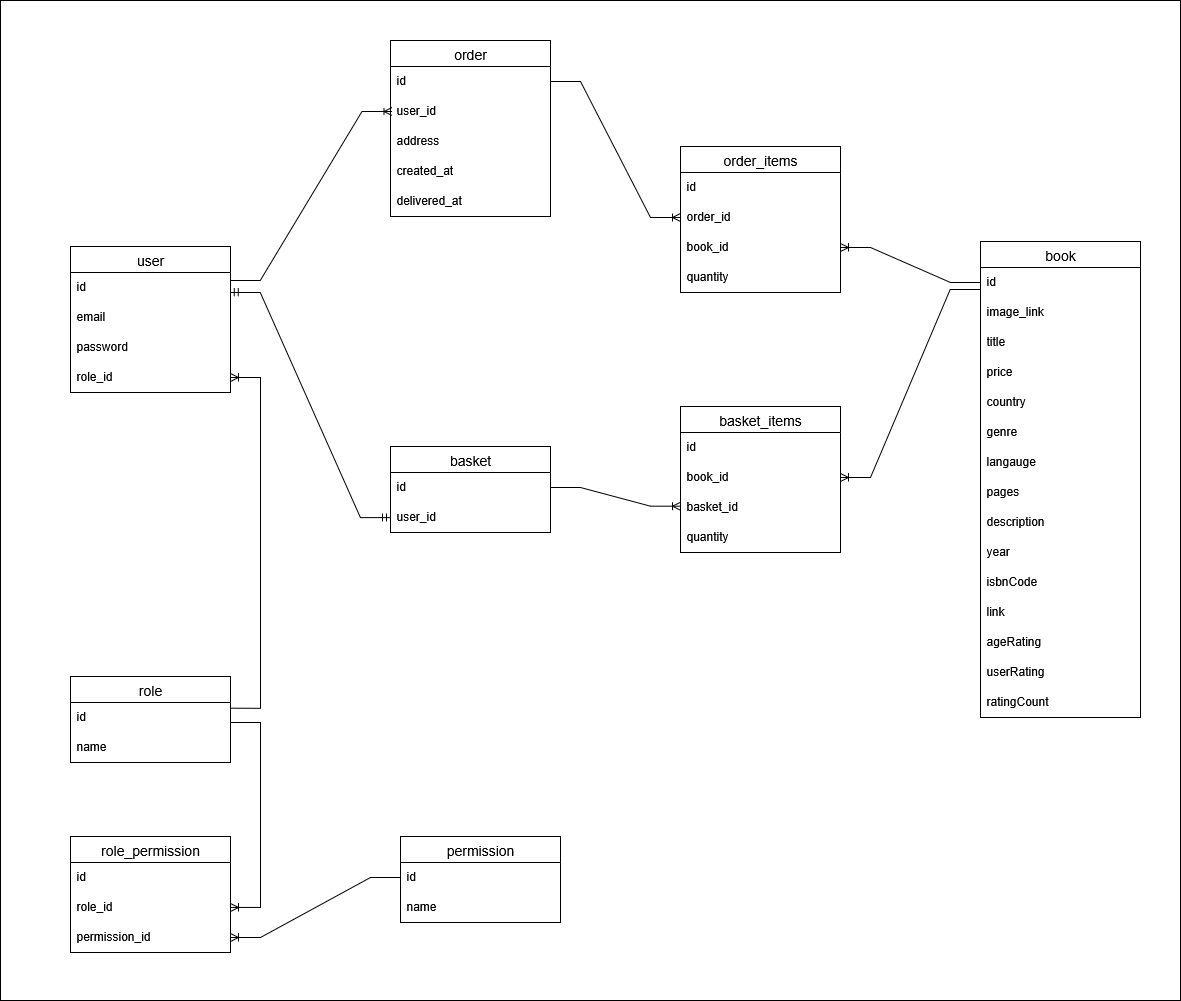

The diagram above was exported from draw.io. Its source (the exported page's mxGraphModel, read from the mxfile embedded in the PNG):
<mxGraphModel dx="2852" dy="1502" grid="1" gridSize="10" guides="1" tooltips="1" connect="1" arrows="1" fold="1" page="1" pageScale="1" pageWidth="827" pageHeight="1169" math="0" shadow="0">
  <root>
    <mxCell id="0" />
    <mxCell id="1" parent="0" />
    <mxCell id="z6lcWDC0qlGCUrkVXUVK-2" value="" style="rounded=0;whiteSpace=wrap;html=1;movable=0;resizable=0;rotatable=0;deletable=0;editable=0;locked=1;connectable=0;" vertex="1" parent="1">
      <mxGeometry x="280" y="260" width="1180" height="1000" as="geometry" />
    </mxCell>
    <mxCell id="z6lcWDC0qlGCUrkVXUVK-3" value="order" style="swimlane;fontStyle=0;childLayout=stackLayout;horizontal=1;startSize=26;horizontalStack=0;resizeParent=1;resizeParentMax=0;resizeLast=0;collapsible=1;marginBottom=0;align=center;fontSize=14;" vertex="1" parent="1">
      <mxGeometry x="670" y="300" width="160" height="176" as="geometry" />
    </mxCell>
    <mxCell id="z6lcWDC0qlGCUrkVXUVK-4" value="id&lt;span style=&quot;white-space: pre;&quot;&gt;&#09;&lt;/span&gt;" style="text;strokeColor=none;fillColor=none;spacingLeft=4;spacingRight=4;overflow=hidden;rotatable=0;points=[[0,0.5],[1,0.5]];portConstraint=eastwest;fontSize=12;whiteSpace=wrap;html=1;" vertex="1" parent="z6lcWDC0qlGCUrkVXUVK-3">
      <mxGeometry y="26" width="160" height="30" as="geometry" />
    </mxCell>
    <mxCell id="z6lcWDC0qlGCUrkVXUVK-5" value="user_id" style="text;strokeColor=none;fillColor=none;spacingLeft=4;spacingRight=4;overflow=hidden;rotatable=0;points=[[0,0.5],[1,0.5]];portConstraint=eastwest;fontSize=12;whiteSpace=wrap;html=1;" vertex="1" parent="z6lcWDC0qlGCUrkVXUVK-3">
      <mxGeometry y="56" width="160" height="30" as="geometry" />
    </mxCell>
    <mxCell id="z6lcWDC0qlGCUrkVXUVK-6" value="address" style="text;strokeColor=none;fillColor=none;spacingLeft=4;spacingRight=4;overflow=hidden;rotatable=0;points=[[0,0.5],[1,0.5]];portConstraint=eastwest;fontSize=12;whiteSpace=wrap;html=1;" vertex="1" parent="z6lcWDC0qlGCUrkVXUVK-3">
      <mxGeometry y="86" width="160" height="30" as="geometry" />
    </mxCell>
    <mxCell id="z6lcWDC0qlGCUrkVXUVK-7" value="created_at" style="text;strokeColor=none;fillColor=none;spacingLeft=4;spacingRight=4;overflow=hidden;rotatable=0;points=[[0,0.5],[1,0.5]];portConstraint=eastwest;fontSize=12;whiteSpace=wrap;html=1;" vertex="1" parent="z6lcWDC0qlGCUrkVXUVK-3">
      <mxGeometry y="116" width="160" height="30" as="geometry" />
    </mxCell>
    <mxCell id="z6lcWDC0qlGCUrkVXUVK-8" value="delivered_at" style="text;strokeColor=none;fillColor=none;spacingLeft=4;spacingRight=4;overflow=hidden;rotatable=0;points=[[0,0.5],[1,0.5]];portConstraint=eastwest;fontSize=12;whiteSpace=wrap;html=1;" vertex="1" parent="z6lcWDC0qlGCUrkVXUVK-3">
      <mxGeometry y="146" width="160" height="30" as="geometry" />
    </mxCell>
    <mxCell id="z6lcWDC0qlGCUrkVXUVK-9" value="book" style="swimlane;fontStyle=0;childLayout=stackLayout;horizontal=1;startSize=26;horizontalStack=0;resizeParent=1;resizeParentMax=0;resizeLast=0;collapsible=1;marginBottom=0;align=center;fontSize=14;" vertex="1" parent="1">
      <mxGeometry x="1260" y="501" width="160" height="476" as="geometry" />
    </mxCell>
    <mxCell id="z6lcWDC0qlGCUrkVXUVK-10" value="id" style="text;strokeColor=none;fillColor=none;spacingLeft=4;spacingRight=4;overflow=hidden;rotatable=0;points=[[0,0.5],[1,0.5]];portConstraint=eastwest;fontSize=12;whiteSpace=wrap;html=1;" vertex="1" parent="z6lcWDC0qlGCUrkVXUVK-9">
      <mxGeometry y="26" width="160" height="30" as="geometry" />
    </mxCell>
    <mxCell id="z6lcWDC0qlGCUrkVXUVK-11" value="image_link" style="text;strokeColor=none;fillColor=none;spacingLeft=4;spacingRight=4;overflow=hidden;rotatable=0;points=[[0,0.5],[1,0.5]];portConstraint=eastwest;fontSize=12;whiteSpace=wrap;html=1;" vertex="1" parent="z6lcWDC0qlGCUrkVXUVK-9">
      <mxGeometry y="56" width="160" height="30" as="geometry" />
    </mxCell>
    <mxCell id="z6lcWDC0qlGCUrkVXUVK-12" value="title" style="text;strokeColor=none;fillColor=none;spacingLeft=4;spacingRight=4;overflow=hidden;rotatable=0;points=[[0,0.5],[1,0.5]];portConstraint=eastwest;fontSize=12;whiteSpace=wrap;html=1;" vertex="1" parent="z6lcWDC0qlGCUrkVXUVK-9">
      <mxGeometry y="86" width="160" height="30" as="geometry" />
    </mxCell>
    <mxCell id="z6lcWDC0qlGCUrkVXUVK-13" value="price" style="text;strokeColor=none;fillColor=none;spacingLeft=4;spacingRight=4;overflow=hidden;rotatable=0;points=[[0,0.5],[1,0.5]];portConstraint=eastwest;fontSize=12;whiteSpace=wrap;html=1;" vertex="1" parent="z6lcWDC0qlGCUrkVXUVK-9">
      <mxGeometry y="116" width="160" height="30" as="geometry" />
    </mxCell>
    <mxCell id="z6lcWDC0qlGCUrkVXUVK-14" value="country" style="text;strokeColor=none;fillColor=none;spacingLeft=4;spacingRight=4;overflow=hidden;rotatable=0;points=[[0,0.5],[1,0.5]];portConstraint=eastwest;fontSize=12;whiteSpace=wrap;html=1;" vertex="1" parent="z6lcWDC0qlGCUrkVXUVK-9">
      <mxGeometry y="146" width="160" height="30" as="geometry" />
    </mxCell>
    <mxCell id="z6lcWDC0qlGCUrkVXUVK-15" value="genre" style="text;strokeColor=none;fillColor=none;spacingLeft=4;spacingRight=4;overflow=hidden;rotatable=0;points=[[0,0.5],[1,0.5]];portConstraint=eastwest;fontSize=12;whiteSpace=wrap;html=1;" vertex="1" parent="z6lcWDC0qlGCUrkVXUVK-9">
      <mxGeometry y="176" width="160" height="30" as="geometry" />
    </mxCell>
    <mxCell id="z6lcWDC0qlGCUrkVXUVK-16" value="langauge" style="text;strokeColor=none;fillColor=none;spacingLeft=4;spacingRight=4;overflow=hidden;rotatable=0;points=[[0,0.5],[1,0.5]];portConstraint=eastwest;fontSize=12;whiteSpace=wrap;html=1;" vertex="1" parent="z6lcWDC0qlGCUrkVXUVK-9">
      <mxGeometry y="206" width="160" height="30" as="geometry" />
    </mxCell>
    <mxCell id="z6lcWDC0qlGCUrkVXUVK-17" value="pages" style="text;strokeColor=none;fillColor=none;spacingLeft=4;spacingRight=4;overflow=hidden;rotatable=0;points=[[0,0.5],[1,0.5]];portConstraint=eastwest;fontSize=12;whiteSpace=wrap;html=1;" vertex="1" parent="z6lcWDC0qlGCUrkVXUVK-9">
      <mxGeometry y="236" width="160" height="30" as="geometry" />
    </mxCell>
    <mxCell id="z6lcWDC0qlGCUrkVXUVK-18" value="description" style="text;strokeColor=none;fillColor=none;spacingLeft=4;spacingRight=4;overflow=hidden;rotatable=0;points=[[0,0.5],[1,0.5]];portConstraint=eastwest;fontSize=12;whiteSpace=wrap;html=1;" vertex="1" parent="z6lcWDC0qlGCUrkVXUVK-9">
      <mxGeometry y="266" width="160" height="30" as="geometry" />
    </mxCell>
    <mxCell id="z6lcWDC0qlGCUrkVXUVK-19" value="year" style="text;strokeColor=none;fillColor=none;spacingLeft=4;spacingRight=4;overflow=hidden;rotatable=0;points=[[0,0.5],[1,0.5]];portConstraint=eastwest;fontSize=12;whiteSpace=wrap;html=1;" vertex="1" parent="z6lcWDC0qlGCUrkVXUVK-9">
      <mxGeometry y="296" width="160" height="30" as="geometry" />
    </mxCell>
    <mxCell id="z6lcWDC0qlGCUrkVXUVK-20" value="isbnCode" style="text;strokeColor=none;fillColor=none;spacingLeft=4;spacingRight=4;overflow=hidden;rotatable=0;points=[[0,0.5],[1,0.5]];portConstraint=eastwest;fontSize=12;whiteSpace=wrap;html=1;" vertex="1" parent="z6lcWDC0qlGCUrkVXUVK-9">
      <mxGeometry y="326" width="160" height="30" as="geometry" />
    </mxCell>
    <mxCell id="z6lcWDC0qlGCUrkVXUVK-21" value="link" style="text;strokeColor=none;fillColor=none;spacingLeft=4;spacingRight=4;overflow=hidden;rotatable=0;points=[[0,0.5],[1,0.5]];portConstraint=eastwest;fontSize=12;whiteSpace=wrap;html=1;" vertex="1" parent="z6lcWDC0qlGCUrkVXUVK-9">
      <mxGeometry y="356" width="160" height="30" as="geometry" />
    </mxCell>
    <mxCell id="z6lcWDC0qlGCUrkVXUVK-22" value="ageRating" style="text;strokeColor=none;fillColor=none;spacingLeft=4;spacingRight=4;overflow=hidden;rotatable=0;points=[[0,0.5],[1,0.5]];portConstraint=eastwest;fontSize=12;whiteSpace=wrap;html=1;" vertex="1" parent="z6lcWDC0qlGCUrkVXUVK-9">
      <mxGeometry y="386" width="160" height="30" as="geometry" />
    </mxCell>
    <mxCell id="z6lcWDC0qlGCUrkVXUVK-23" value="userRating" style="text;strokeColor=none;fillColor=none;spacingLeft=4;spacingRight=4;overflow=hidden;rotatable=0;points=[[0,0.5],[1,0.5]];portConstraint=eastwest;fontSize=12;whiteSpace=wrap;html=1;" vertex="1" parent="z6lcWDC0qlGCUrkVXUVK-9">
      <mxGeometry y="416" width="160" height="30" as="geometry" />
    </mxCell>
    <mxCell id="z6lcWDC0qlGCUrkVXUVK-24" value="ratingCount" style="text;strokeColor=none;fillColor=none;spacingLeft=4;spacingRight=4;overflow=hidden;rotatable=0;points=[[0,0.5],[1,0.5]];portConstraint=eastwest;fontSize=12;whiteSpace=wrap;html=1;" vertex="1" parent="z6lcWDC0qlGCUrkVXUVK-9">
      <mxGeometry y="446" width="160" height="30" as="geometry" />
    </mxCell>
    <mxCell id="z6lcWDC0qlGCUrkVXUVK-25" value="user" style="swimlane;fontStyle=0;childLayout=stackLayout;horizontal=1;startSize=26;horizontalStack=0;resizeParent=1;resizeParentMax=0;resizeLast=0;collapsible=1;marginBottom=0;align=center;fontSize=14;" vertex="1" parent="1">
      <mxGeometry x="350" y="506" width="160" height="146" as="geometry" />
    </mxCell>
    <mxCell id="z6lcWDC0qlGCUrkVXUVK-26" value="&lt;span style=&quot;white-space: pre;&quot;&gt;id&#09;&lt;/span&gt;" style="text;strokeColor=none;fillColor=none;spacingLeft=4;spacingRight=4;overflow=hidden;rotatable=0;points=[[0,0.5],[1,0.5]];portConstraint=eastwest;fontSize=12;whiteSpace=wrap;html=1;" vertex="1" parent="z6lcWDC0qlGCUrkVXUVK-25">
      <mxGeometry y="26" width="160" height="30" as="geometry" />
    </mxCell>
    <mxCell id="z6lcWDC0qlGCUrkVXUVK-27" value="email" style="text;strokeColor=none;fillColor=none;spacingLeft=4;spacingRight=4;overflow=hidden;rotatable=0;points=[[0,0.5],[1,0.5]];portConstraint=eastwest;fontSize=12;whiteSpace=wrap;html=1;" vertex="1" parent="z6lcWDC0qlGCUrkVXUVK-25">
      <mxGeometry y="56" width="160" height="30" as="geometry" />
    </mxCell>
    <mxCell id="z6lcWDC0qlGCUrkVXUVK-28" value="password" style="text;strokeColor=none;fillColor=none;spacingLeft=4;spacingRight=4;overflow=hidden;rotatable=0;points=[[0,0.5],[1,0.5]];portConstraint=eastwest;fontSize=12;whiteSpace=wrap;html=1;" vertex="1" parent="z6lcWDC0qlGCUrkVXUVK-25">
      <mxGeometry y="86" width="160" height="30" as="geometry" />
    </mxCell>
    <mxCell id="z6lcWDC0qlGCUrkVXUVK-29" value="role_id" style="text;strokeColor=none;fillColor=none;spacingLeft=4;spacingRight=4;overflow=hidden;rotatable=0;points=[[0,0.5],[1,0.5]];portConstraint=eastwest;fontSize=12;whiteSpace=wrap;html=1;" vertex="1" parent="z6lcWDC0qlGCUrkVXUVK-25">
      <mxGeometry y="116" width="160" height="30" as="geometry" />
    </mxCell>
    <mxCell id="z6lcWDC0qlGCUrkVXUVK-30" value="role" style="swimlane;fontStyle=0;childLayout=stackLayout;horizontal=1;startSize=26;horizontalStack=0;resizeParent=1;resizeParentMax=0;resizeLast=0;collapsible=1;marginBottom=0;align=center;fontSize=14;" vertex="1" parent="1">
      <mxGeometry x="350" y="936" width="160" height="86" as="geometry" />
    </mxCell>
    <mxCell id="z6lcWDC0qlGCUrkVXUVK-31" value="id" style="text;strokeColor=none;fillColor=none;spacingLeft=4;spacingRight=4;overflow=hidden;rotatable=0;points=[[0,0.5],[1,0.5]];portConstraint=eastwest;fontSize=12;whiteSpace=wrap;html=1;" vertex="1" parent="z6lcWDC0qlGCUrkVXUVK-30">
      <mxGeometry y="26" width="160" height="30" as="geometry" />
    </mxCell>
    <mxCell id="z6lcWDC0qlGCUrkVXUVK-32" value="name" style="text;strokeColor=none;fillColor=none;spacingLeft=4;spacingRight=4;overflow=hidden;rotatable=0;points=[[0,0.5],[1,0.5]];portConstraint=eastwest;fontSize=12;whiteSpace=wrap;html=1;" vertex="1" parent="z6lcWDC0qlGCUrkVXUVK-30">
      <mxGeometry y="56" width="160" height="30" as="geometry" />
    </mxCell>
    <mxCell id="z6lcWDC0qlGCUrkVXUVK-33" value="permission" style="swimlane;fontStyle=0;childLayout=stackLayout;horizontal=1;startSize=26;horizontalStack=0;resizeParent=1;resizeParentMax=0;resizeLast=0;collapsible=1;marginBottom=0;align=center;fontSize=14;" vertex="1" parent="1">
      <mxGeometry x="680" y="1096" width="160" height="86" as="geometry" />
    </mxCell>
    <mxCell id="z6lcWDC0qlGCUrkVXUVK-34" value="id" style="text;strokeColor=none;fillColor=none;spacingLeft=4;spacingRight=4;overflow=hidden;rotatable=0;points=[[0,0.5],[1,0.5]];portConstraint=eastwest;fontSize=12;whiteSpace=wrap;html=1;" vertex="1" parent="z6lcWDC0qlGCUrkVXUVK-33">
      <mxGeometry y="26" width="160" height="30" as="geometry" />
    </mxCell>
    <mxCell id="z6lcWDC0qlGCUrkVXUVK-35" value="name" style="text;strokeColor=none;fillColor=none;spacingLeft=4;spacingRight=4;overflow=hidden;rotatable=0;points=[[0,0.5],[1,0.5]];portConstraint=eastwest;fontSize=12;whiteSpace=wrap;html=1;" vertex="1" parent="z6lcWDC0qlGCUrkVXUVK-33">
      <mxGeometry y="56" width="160" height="30" as="geometry" />
    </mxCell>
    <mxCell id="z6lcWDC0qlGCUrkVXUVK-36" value="role_permission" style="swimlane;fontStyle=0;childLayout=stackLayout;horizontal=1;startSize=26;horizontalStack=0;resizeParent=1;resizeParentMax=0;resizeLast=0;collapsible=1;marginBottom=0;align=center;fontSize=14;" vertex="1" parent="1">
      <mxGeometry x="350" y="1096" width="160" height="116" as="geometry" />
    </mxCell>
    <mxCell id="z6lcWDC0qlGCUrkVXUVK-37" value="id" style="text;strokeColor=none;fillColor=none;spacingLeft=4;spacingRight=4;overflow=hidden;rotatable=0;points=[[0,0.5],[1,0.5]];portConstraint=eastwest;fontSize=12;whiteSpace=wrap;html=1;" vertex="1" parent="z6lcWDC0qlGCUrkVXUVK-36">
      <mxGeometry y="26" width="160" height="30" as="geometry" />
    </mxCell>
    <mxCell id="z6lcWDC0qlGCUrkVXUVK-38" value="role_id" style="text;strokeColor=none;fillColor=none;spacingLeft=4;spacingRight=4;overflow=hidden;rotatable=0;points=[[0,0.5],[1,0.5]];portConstraint=eastwest;fontSize=12;whiteSpace=wrap;html=1;" vertex="1" parent="z6lcWDC0qlGCUrkVXUVK-36">
      <mxGeometry y="56" width="160" height="30" as="geometry" />
    </mxCell>
    <mxCell id="z6lcWDC0qlGCUrkVXUVK-39" value="permission_id" style="text;strokeColor=none;fillColor=none;spacingLeft=4;spacingRight=4;overflow=hidden;rotatable=0;points=[[0,0.5],[1,0.5]];portConstraint=eastwest;fontSize=12;whiteSpace=wrap;html=1;" vertex="1" parent="z6lcWDC0qlGCUrkVXUVK-36">
      <mxGeometry y="86" width="160" height="30" as="geometry" />
    </mxCell>
    <mxCell id="z6lcWDC0qlGCUrkVXUVK-40" value="" style="edgeStyle=entityRelationEdgeStyle;fontSize=12;html=1;endArrow=ERoneToMany;rounded=0;exitX=1;exitY=0.668;exitDx=0;exitDy=0;entryX=1;entryY=0.5;entryDx=0;entryDy=0;exitPerimeter=0;" edge="1" parent="1" source="z6lcWDC0qlGCUrkVXUVK-31" target="z6lcWDC0qlGCUrkVXUVK-38">
      <mxGeometry width="100" height="100" relative="1" as="geometry">
        <mxPoint x="510" y="1026" as="sourcePoint" />
        <mxPoint x="610" y="926" as="targetPoint" />
      </mxGeometry>
    </mxCell>
    <mxCell id="z6lcWDC0qlGCUrkVXUVK-41" value="" style="edgeStyle=entityRelationEdgeStyle;fontSize=12;html=1;endArrow=ERoneToMany;rounded=0;entryX=1;entryY=0.5;entryDx=0;entryDy=0;exitX=0;exitY=0.5;exitDx=0;exitDy=0;" edge="1" parent="1" source="z6lcWDC0qlGCUrkVXUVK-34" target="z6lcWDC0qlGCUrkVXUVK-39">
      <mxGeometry width="100" height="100" relative="1" as="geometry">
        <mxPoint x="530" y="1204" as="sourcePoint" />
        <mxPoint x="630" y="1104" as="targetPoint" />
      </mxGeometry>
    </mxCell>
    <mxCell id="z6lcWDC0qlGCUrkVXUVK-42" value="basket" style="swimlane;fontStyle=0;childLayout=stackLayout;horizontal=1;startSize=26;horizontalStack=0;resizeParent=1;resizeParentMax=0;resizeLast=0;collapsible=1;marginBottom=0;align=center;fontSize=14;" vertex="1" parent="1">
      <mxGeometry x="670" y="706" width="160" height="86" as="geometry" />
    </mxCell>
    <mxCell id="z6lcWDC0qlGCUrkVXUVK-43" value="&lt;span style=&quot;white-space: pre;&quot;&gt;id&#09;&lt;/span&gt;" style="text;strokeColor=none;fillColor=none;spacingLeft=4;spacingRight=4;overflow=hidden;rotatable=0;points=[[0,0.5],[1,0.5]];portConstraint=eastwest;fontSize=12;whiteSpace=wrap;html=1;" vertex="1" parent="z6lcWDC0qlGCUrkVXUVK-42">
      <mxGeometry y="26" width="160" height="30" as="geometry" />
    </mxCell>
    <mxCell id="z6lcWDC0qlGCUrkVXUVK-44" value="user_id" style="text;strokeColor=none;fillColor=none;spacingLeft=4;spacingRight=4;overflow=hidden;rotatable=0;points=[[0,0.5],[1,0.5]];portConstraint=eastwest;fontSize=12;whiteSpace=wrap;html=1;" vertex="1" parent="z6lcWDC0qlGCUrkVXUVK-42">
      <mxGeometry y="56" width="160" height="30" as="geometry" />
    </mxCell>
    <mxCell id="z6lcWDC0qlGCUrkVXUVK-45" value="" style="edgeStyle=entityRelationEdgeStyle;fontSize=12;html=1;endArrow=ERmandOne;startArrow=ERmandOne;rounded=0;exitX=0.999;exitY=0.663;exitDx=0;exitDy=0;entryX=0;entryY=0.5;entryDx=0;entryDy=0;exitPerimeter=0;" edge="1" parent="1" source="z6lcWDC0qlGCUrkVXUVK-26" target="z6lcWDC0qlGCUrkVXUVK-44">
      <mxGeometry width="100" height="100" relative="1" as="geometry">
        <mxPoint x="650" y="756" as="sourcePoint" />
        <mxPoint x="750" y="656" as="targetPoint" />
      </mxGeometry>
    </mxCell>
    <mxCell id="z6lcWDC0qlGCUrkVXUVK-46" value="" style="edgeStyle=entityRelationEdgeStyle;fontSize=12;html=1;endArrow=ERoneToMany;rounded=0;entryX=1;entryY=0.5;entryDx=0;entryDy=0;exitX=-0.002;exitY=0.733;exitDx=0;exitDy=0;exitPerimeter=0;" edge="1" parent="1" source="z6lcWDC0qlGCUrkVXUVK-10" target="z6lcWDC0qlGCUrkVXUVK-51">
      <mxGeometry width="100" height="100" relative="1" as="geometry">
        <mxPoint x="1220" y="746" as="sourcePoint" />
        <mxPoint x="920" y="696" as="targetPoint" />
      </mxGeometry>
    </mxCell>
    <mxCell id="z6lcWDC0qlGCUrkVXUVK-47" value="" style="edgeStyle=entityRelationEdgeStyle;fontSize=12;html=1;endArrow=ERoneToMany;rounded=0;exitX=0.999;exitY=0.267;exitDx=0;exitDy=0;entryX=0;entryY=0.5;entryDx=0;entryDy=0;exitPerimeter=0;" edge="1" parent="1" source="z6lcWDC0qlGCUrkVXUVK-26">
      <mxGeometry width="100" height="100" relative="1" as="geometry">
        <mxPoint x="510" y="533.0799999999999" as="sourcePoint" />
        <mxPoint x="671.6" y="371" as="targetPoint" />
      </mxGeometry>
    </mxCell>
    <mxCell id="z6lcWDC0qlGCUrkVXUVK-48" value="" style="edgeStyle=entityRelationEdgeStyle;fontSize=12;html=1;endArrow=ERoneToMany;rounded=0;exitX=1;exitY=0.5;exitDx=0;exitDy=0;entryX=0;entryY=0.456;entryDx=0;entryDy=0;entryPerimeter=0;" edge="1" parent="1" source="z6lcWDC0qlGCUrkVXUVK-43" target="z6lcWDC0qlGCUrkVXUVK-52">
      <mxGeometry width="100" height="100" relative="1" as="geometry">
        <mxPoint x="830" y="757" as="sourcePoint" />
        <mxPoint x="960" y="706" as="targetPoint" />
      </mxGeometry>
    </mxCell>
    <mxCell id="z6lcWDC0qlGCUrkVXUVK-49" value="basket_items" style="swimlane;fontStyle=0;childLayout=stackLayout;horizontal=1;startSize=26;horizontalStack=0;resizeParent=1;resizeParentMax=0;resizeLast=0;collapsible=1;marginBottom=0;align=center;fontSize=14;" vertex="1" parent="1">
      <mxGeometry x="960" y="666" width="160" height="146" as="geometry" />
    </mxCell>
    <mxCell id="z6lcWDC0qlGCUrkVXUVK-50" value="&lt;span style=&quot;white-space: pre;&quot;&gt;id&#09;&lt;/span&gt;" style="text;strokeColor=none;fillColor=none;spacingLeft=4;spacingRight=4;overflow=hidden;rotatable=0;points=[[0,0.5],[1,0.5]];portConstraint=eastwest;fontSize=12;whiteSpace=wrap;html=1;" vertex="1" parent="z6lcWDC0qlGCUrkVXUVK-49">
      <mxGeometry y="26" width="160" height="30" as="geometry" />
    </mxCell>
    <mxCell id="z6lcWDC0qlGCUrkVXUVK-51" value="book_id" style="text;strokeColor=none;fillColor=none;spacingLeft=4;spacingRight=4;overflow=hidden;rotatable=0;points=[[0,0.5],[1,0.5]];portConstraint=eastwest;fontSize=12;whiteSpace=wrap;html=1;" vertex="1" parent="z6lcWDC0qlGCUrkVXUVK-49">
      <mxGeometry y="56" width="160" height="30" as="geometry" />
    </mxCell>
    <mxCell id="z6lcWDC0qlGCUrkVXUVK-52" value="basket_id" style="text;strokeColor=none;fillColor=none;spacingLeft=4;spacingRight=4;overflow=hidden;rotatable=0;points=[[0,0.5],[1,0.5]];portConstraint=eastwest;fontSize=12;whiteSpace=wrap;html=1;" vertex="1" parent="z6lcWDC0qlGCUrkVXUVK-49">
      <mxGeometry y="86" width="160" height="30" as="geometry" />
    </mxCell>
    <mxCell id="z6lcWDC0qlGCUrkVXUVK-53" value="quantity" style="text;strokeColor=none;fillColor=none;spacingLeft=4;spacingRight=4;overflow=hidden;rotatable=0;points=[[0,0.5],[1,0.5]];portConstraint=eastwest;fontSize=12;whiteSpace=wrap;html=1;" vertex="1" parent="z6lcWDC0qlGCUrkVXUVK-49">
      <mxGeometry y="116" width="160" height="30" as="geometry" />
    </mxCell>
    <mxCell id="z6lcWDC0qlGCUrkVXUVK-54" value="" style="edgeStyle=entityRelationEdgeStyle;fontSize=12;html=1;endArrow=ERoneToMany;rounded=0;exitX=1;exitY=0.5;exitDx=0;exitDy=0;entryX=0;entryY=0.5;entryDx=0;entryDy=0;" edge="1" parent="1" source="z6lcWDC0qlGCUrkVXUVK-4" target="z6lcWDC0qlGCUrkVXUVK-57">
      <mxGeometry width="100" height="100" relative="1" as="geometry">
        <mxPoint x="830" y="401" as="sourcePoint" />
        <mxPoint x="1271" y="527" as="targetPoint" />
      </mxGeometry>
    </mxCell>
    <mxCell id="z6lcWDC0qlGCUrkVXUVK-55" value="order_items" style="swimlane;fontStyle=0;childLayout=stackLayout;horizontal=1;startSize=26;horizontalStack=0;resizeParent=1;resizeParentMax=0;resizeLast=0;collapsible=1;marginBottom=0;align=center;fontSize=14;" vertex="1" parent="1">
      <mxGeometry x="960" y="406" width="160" height="146" as="geometry" />
    </mxCell>
    <mxCell id="z6lcWDC0qlGCUrkVXUVK-56" value="&lt;span style=&quot;white-space: pre;&quot;&gt;id&#09;&lt;/span&gt;" style="text;strokeColor=none;fillColor=none;spacingLeft=4;spacingRight=4;overflow=hidden;rotatable=0;points=[[0,0.5],[1,0.5]];portConstraint=eastwest;fontSize=12;whiteSpace=wrap;html=1;" vertex="1" parent="z6lcWDC0qlGCUrkVXUVK-55">
      <mxGeometry y="26" width="160" height="30" as="geometry" />
    </mxCell>
    <mxCell id="z6lcWDC0qlGCUrkVXUVK-57" value="order_id" style="text;strokeColor=none;fillColor=none;spacingLeft=4;spacingRight=4;overflow=hidden;rotatable=0;points=[[0,0.5],[1,0.5]];portConstraint=eastwest;fontSize=12;whiteSpace=wrap;html=1;" vertex="1" parent="z6lcWDC0qlGCUrkVXUVK-55">
      <mxGeometry y="56" width="160" height="30" as="geometry" />
    </mxCell>
    <mxCell id="z6lcWDC0qlGCUrkVXUVK-58" value="book_id" style="text;strokeColor=none;fillColor=none;spacingLeft=4;spacingRight=4;overflow=hidden;rotatable=0;points=[[0,0.5],[1,0.5]];portConstraint=eastwest;fontSize=12;whiteSpace=wrap;html=1;" vertex="1" parent="z6lcWDC0qlGCUrkVXUVK-55">
      <mxGeometry y="86" width="160" height="30" as="geometry" />
    </mxCell>
    <mxCell id="z6lcWDC0qlGCUrkVXUVK-59" value="quantity" style="text;strokeColor=none;fillColor=none;spacingLeft=4;spacingRight=4;overflow=hidden;rotatable=0;points=[[0,0.5],[1,0.5]];portConstraint=eastwest;fontSize=12;whiteSpace=wrap;html=1;" vertex="1" parent="z6lcWDC0qlGCUrkVXUVK-55">
      <mxGeometry y="116" width="160" height="30" as="geometry" />
    </mxCell>
    <mxCell id="z6lcWDC0qlGCUrkVXUVK-60" value="" style="edgeStyle=entityRelationEdgeStyle;fontSize=12;html=1;endArrow=ERoneToMany;rounded=0;exitX=0;exitY=0.5;exitDx=0;exitDy=0;entryX=1;entryY=0.5;entryDx=0;entryDy=0;" edge="1" parent="1" source="z6lcWDC0qlGCUrkVXUVK-10" target="z6lcWDC0qlGCUrkVXUVK-58">
      <mxGeometry width="100" height="100" relative="1" as="geometry">
        <mxPoint x="1070" y="536" as="sourcePoint" />
        <mxPoint x="1170" y="436" as="targetPoint" />
      </mxGeometry>
    </mxCell>
    <mxCell id="z6lcWDC0qlGCUrkVXUVK-61" value="" style="fontSize=12;html=1;endArrow=ERoneToMany;rounded=0;exitX=1.001;exitY=0.19;exitDx=0;exitDy=0;exitPerimeter=0;entryX=1;entryY=0.5;entryDx=0;entryDy=0;edgeStyle=orthogonalEdgeStyle;" edge="1" parent="1" source="z6lcWDC0qlGCUrkVXUVK-31" target="z6lcWDC0qlGCUrkVXUVK-29">
      <mxGeometry width="100" height="100" relative="1" as="geometry">
        <mxPoint x="490" y="880" as="sourcePoint" />
        <mxPoint x="590" y="780" as="targetPoint" />
        <Array as="points">
          <mxPoint x="540" y="968" />
          <mxPoint x="540" y="637" />
        </Array>
      </mxGeometry>
    </mxCell>
  </root>
</mxGraphModel>